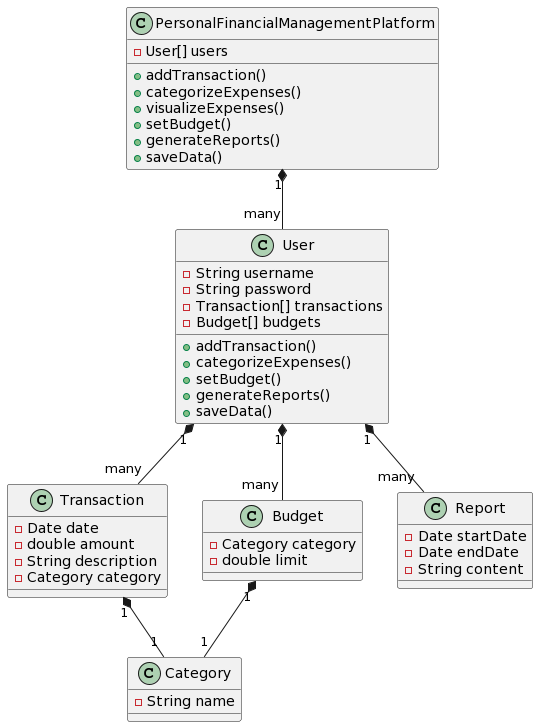

The diagram above was rendered by PlantUML. Its source (embedded in the PNG):
@startuml
class PersonalFinancialManagementPlatform {
    - User[] users
    + addTransaction()
    + categorizeExpenses()
    + visualizeExpenses()
    + setBudget()
    + generateReports()
    + saveData()
}

class User {
    - String username
    - String password
    - Transaction[] transactions
    - Budget[] budgets
    + addTransaction()
    + categorizeExpenses()
    + setBudget()
    + generateReports()
    + saveData()
}

class Transaction {
    - Date date
    - double amount
    - String description
    - Category category
}

class Category {
    - String name
}

class Budget {
    - Category category
    - double limit
}

class Report {
    - Date startDate
    - Date endDate
    - String content
}

PersonalFinancialManagementPlatform "1" *-- "many" User
User "1" *-- "many" Transaction
User "1" *-- "many" Budget
User "1" *-- "many" Report
Transaction "1" *-- "1" Category
Budget "1" *-- "1" Category
@enduml